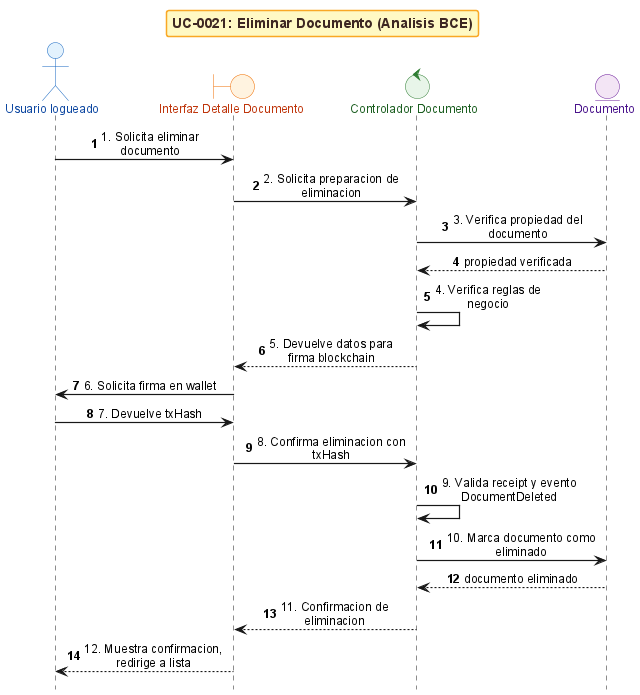

The diagram above was rendered by PlantUML. Its source (embedded in the PNG):
@startuml
!include _sequence-bce-style.puml

title UC-0021: Eliminar Documento (Analisis BCE)

actor "Usuario logueado" as Actor
boundary "Interfaz Detalle Documento" as BF
control "Controlador Documento" as CG
entity "Documento" as ED


Actor -> BF : 1. Solicita eliminar documento
BF -> CG : 2. Solicita preparacion de eliminacion
CG -> ED : 3. Verifica propiedad del documento
ED --> CG : propiedad verificada
CG -> CG : 4. Verifica reglas de negocio
CG --> BF : 5. Devuelve datos para firma blockchain
BF -> Actor : 6. Solicita firma en wallet
Actor -> BF : 7. Devuelve txHash
BF -> CG : 8. Confirma eliminacion con txHash
CG -> CG : 9. Valida receipt y evento DocumentDeleted
CG -> ED : 10. Marca documento como eliminado
ED --> CG : documento eliminado
CG --> BF : 11. Confirmacion de eliminacion
BF --> Actor : 12. Muestra confirmacion, redirige a lista

@enduml